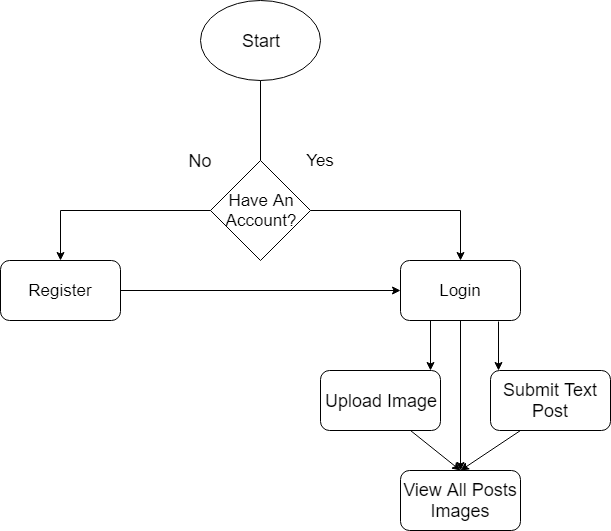

The diagram above was exported from draw.io. Its source (the exported page's mxGraphModel, read from the mxfile embedded in the PNG):
<mxGraphModel dx="1394" dy="715" grid="1" gridSize="10" guides="1" tooltips="1" connect="1" arrows="1" fold="1" page="1" pageScale="1" pageWidth="850" pageHeight="1100" math="0" shadow="0">
  <root>
    <mxCell id="0" />
    <mxCell id="1" parent="0" />
    <mxCell id="3sB9nIJ9vi9EAJMLtZjY-1" value="&lt;font style=&quot;font-size: 18px&quot;&gt;Start&lt;/font&gt;" style="ellipse;whiteSpace=wrap;html=1;" vertex="1" parent="1">
      <mxGeometry x="340" y="60" width="120" height="80" as="geometry" />
    </mxCell>
    <mxCell id="3sB9nIJ9vi9EAJMLtZjY-2" value="&lt;font style=&quot;font-size: 17px&quot;&gt;Have An&lt;br&gt;Account?&lt;/font&gt;&lt;br&gt;" style="rhombus;whiteSpace=wrap;html=1;" vertex="1" parent="1">
      <mxGeometry x="350" y="220" width="100" height="100" as="geometry" />
    </mxCell>
    <mxCell id="3sB9nIJ9vi9EAJMLtZjY-3" value="" style="endArrow=none;html=1;exitX=0.5;exitY=1;exitDx=0;exitDy=0;entryX=0.5;entryY=0;entryDx=0;entryDy=0;" edge="1" parent="1" source="3sB9nIJ9vi9EAJMLtZjY-1" target="3sB9nIJ9vi9EAJMLtZjY-2">
      <mxGeometry width="50" height="50" relative="1" as="geometry">
        <mxPoint x="340" y="380" as="sourcePoint" />
        <mxPoint x="390" y="330" as="targetPoint" />
      </mxGeometry>
    </mxCell>
    <mxCell id="3sB9nIJ9vi9EAJMLtZjY-4" value="&lt;font style=&quot;font-size: 18px&quot;&gt;No&lt;/font&gt;&lt;br&gt;" style="text;html=1;strokeColor=none;fillColor=none;align=center;verticalAlign=middle;whiteSpace=wrap;rounded=0;" vertex="1" parent="1">
      <mxGeometry x="320" y="210" width="40" height="20" as="geometry" />
    </mxCell>
    <mxCell id="3sB9nIJ9vi9EAJMLtZjY-6" value="&lt;font style=&quot;font-size: 17px&quot;&gt;Register&lt;/font&gt;" style="rounded=1;whiteSpace=wrap;html=1;" vertex="1" parent="1">
      <mxGeometry x="140" y="320" width="120" height="60" as="geometry" />
    </mxCell>
    <mxCell id="3sB9nIJ9vi9EAJMLtZjY-8" value="" style="endArrow=none;html=1;entryX=0;entryY=0.5;entryDx=0;entryDy=0;" edge="1" parent="1" target="3sB9nIJ9vi9EAJMLtZjY-2">
      <mxGeometry width="50" height="50" relative="1" as="geometry">
        <mxPoint x="200" y="270" as="sourcePoint" />
        <mxPoint x="220" y="470" as="targetPoint" />
      </mxGeometry>
    </mxCell>
    <mxCell id="3sB9nIJ9vi9EAJMLtZjY-11" value="" style="endArrow=classic;html=1;entryX=0.5;entryY=0;entryDx=0;entryDy=0;" edge="1" parent="1" target="3sB9nIJ9vi9EAJMLtZjY-6">
      <mxGeometry width="50" height="50" relative="1" as="geometry">
        <mxPoint x="200" y="270" as="sourcePoint" />
        <mxPoint x="220" y="400" as="targetPoint" />
      </mxGeometry>
    </mxCell>
    <mxCell id="3sB9nIJ9vi9EAJMLtZjY-12" value="&lt;font style=&quot;font-size: 17px&quot;&gt;Login&lt;/font&gt;" style="rounded=1;whiteSpace=wrap;html=1;" vertex="1" parent="1">
      <mxGeometry x="540" y="320" width="120" height="60" as="geometry" />
    </mxCell>
    <mxCell id="3sB9nIJ9vi9EAJMLtZjY-13" value="" style="endArrow=classic;html=1;entryX=0.5;entryY=0;entryDx=0;entryDy=0;" edge="1" parent="1" target="3sB9nIJ9vi9EAJMLtZjY-12">
      <mxGeometry width="50" height="50" relative="1" as="geometry">
        <mxPoint x="600" y="270" as="sourcePoint" />
        <mxPoint x="590" y="400" as="targetPoint" />
      </mxGeometry>
    </mxCell>
    <mxCell id="3sB9nIJ9vi9EAJMLtZjY-14" value="" style="endArrow=none;html=1;" edge="1" parent="1">
      <mxGeometry width="50" height="50" relative="1" as="geometry">
        <mxPoint x="600" y="270" as="sourcePoint" />
        <mxPoint x="450" y="270" as="targetPoint" />
      </mxGeometry>
    </mxCell>
    <mxCell id="3sB9nIJ9vi9EAJMLtZjY-15" value="&lt;font style=&quot;font-size: 17px&quot;&gt;Yes&lt;/font&gt;&lt;br&gt;" style="text;html=1;strokeColor=none;fillColor=none;align=center;verticalAlign=middle;whiteSpace=wrap;rounded=0;" vertex="1" parent="1">
      <mxGeometry x="440" y="210" width="40" height="20" as="geometry" />
    </mxCell>
    <mxCell id="3sB9nIJ9vi9EAJMLtZjY-16" value="" style="endArrow=classic;html=1;exitX=1;exitY=0.5;exitDx=0;exitDy=0;entryX=0;entryY=0.5;entryDx=0;entryDy=0;" edge="1" parent="1" source="3sB9nIJ9vi9EAJMLtZjY-6" target="3sB9nIJ9vi9EAJMLtZjY-12">
      <mxGeometry width="50" height="50" relative="1" as="geometry">
        <mxPoint x="140" y="450" as="sourcePoint" />
        <mxPoint x="190" y="400" as="targetPoint" />
      </mxGeometry>
    </mxCell>
    <mxCell id="3sB9nIJ9vi9EAJMLtZjY-17" value="" style="endArrow=classic;html=1;exitX=0.25;exitY=1;exitDx=0;exitDy=0;" edge="1" parent="1" source="3sB9nIJ9vi9EAJMLtZjY-12">
      <mxGeometry width="50" height="50" relative="1" as="geometry">
        <mxPoint x="140" y="450" as="sourcePoint" />
        <mxPoint x="570" y="430" as="targetPoint" />
      </mxGeometry>
    </mxCell>
    <mxCell id="3sB9nIJ9vi9EAJMLtZjY-18" value="" style="endArrow=classic;html=1;exitX=0.817;exitY=1.017;exitDx=0;exitDy=0;exitPerimeter=0;" edge="1" parent="1" source="3sB9nIJ9vi9EAJMLtZjY-12">
      <mxGeometry width="50" height="50" relative="1" as="geometry">
        <mxPoint x="580" y="390" as="sourcePoint" />
        <mxPoint x="638" y="430" as="targetPoint" />
      </mxGeometry>
    </mxCell>
    <mxCell id="3sB9nIJ9vi9EAJMLtZjY-19" value="&lt;font style=&quot;font-size: 18px&quot;&gt;Upload Image&lt;/font&gt;" style="rounded=1;whiteSpace=wrap;html=1;" vertex="1" parent="1">
      <mxGeometry x="460" y="430" width="120" height="60" as="geometry" />
    </mxCell>
    <mxCell id="3sB9nIJ9vi9EAJMLtZjY-20" value="&lt;font style=&quot;font-size: 18px&quot;&gt;Submit Text Post&lt;/font&gt;" style="rounded=1;whiteSpace=wrap;html=1;" vertex="1" parent="1">
      <mxGeometry x="630" y="430" width="120" height="60" as="geometry" />
    </mxCell>
    <mxCell id="3sB9nIJ9vi9EAJMLtZjY-23" value="&lt;font style=&quot;font-size: 18px&quot;&gt;View All Posts&lt;br&gt;Images&lt;/font&gt;&lt;br&gt;" style="rounded=1;whiteSpace=wrap;html=1;" vertex="1" parent="1">
      <mxGeometry x="540" y="530" width="120" height="60" as="geometry" />
    </mxCell>
    <mxCell id="3sB9nIJ9vi9EAJMLtZjY-24" value="" style="endArrow=classic;html=1;exitX=0.75;exitY=1;exitDx=0;exitDy=0;entryX=0.5;entryY=0;entryDx=0;entryDy=0;" edge="1" parent="1" source="3sB9nIJ9vi9EAJMLtZjY-19" target="3sB9nIJ9vi9EAJMLtZjY-23">
      <mxGeometry width="50" height="50" relative="1" as="geometry">
        <mxPoint x="140" y="660" as="sourcePoint" />
        <mxPoint x="190" y="610" as="targetPoint" />
      </mxGeometry>
    </mxCell>
    <mxCell id="3sB9nIJ9vi9EAJMLtZjY-25" value="" style="endArrow=classic;html=1;exitX=0.5;exitY=1;exitDx=0;exitDy=0;" edge="1" parent="1" source="3sB9nIJ9vi9EAJMLtZjY-12" target="3sB9nIJ9vi9EAJMLtZjY-23">
      <mxGeometry width="50" height="50" relative="1" as="geometry">
        <mxPoint x="140" y="660" as="sourcePoint" />
        <mxPoint x="190" y="610" as="targetPoint" />
      </mxGeometry>
    </mxCell>
    <mxCell id="3sB9nIJ9vi9EAJMLtZjY-26" value="" style="endArrow=classic;html=1;exitX=0.25;exitY=1;exitDx=0;exitDy=0;entryX=0.5;entryY=0;entryDx=0;entryDy=0;" edge="1" parent="1" source="3sB9nIJ9vi9EAJMLtZjY-20" target="3sB9nIJ9vi9EAJMLtZjY-23">
      <mxGeometry width="50" height="50" relative="1" as="geometry">
        <mxPoint x="140" y="660" as="sourcePoint" />
        <mxPoint x="190" y="610" as="targetPoint" />
      </mxGeometry>
    </mxCell>
  </root>
</mxGraphModel>